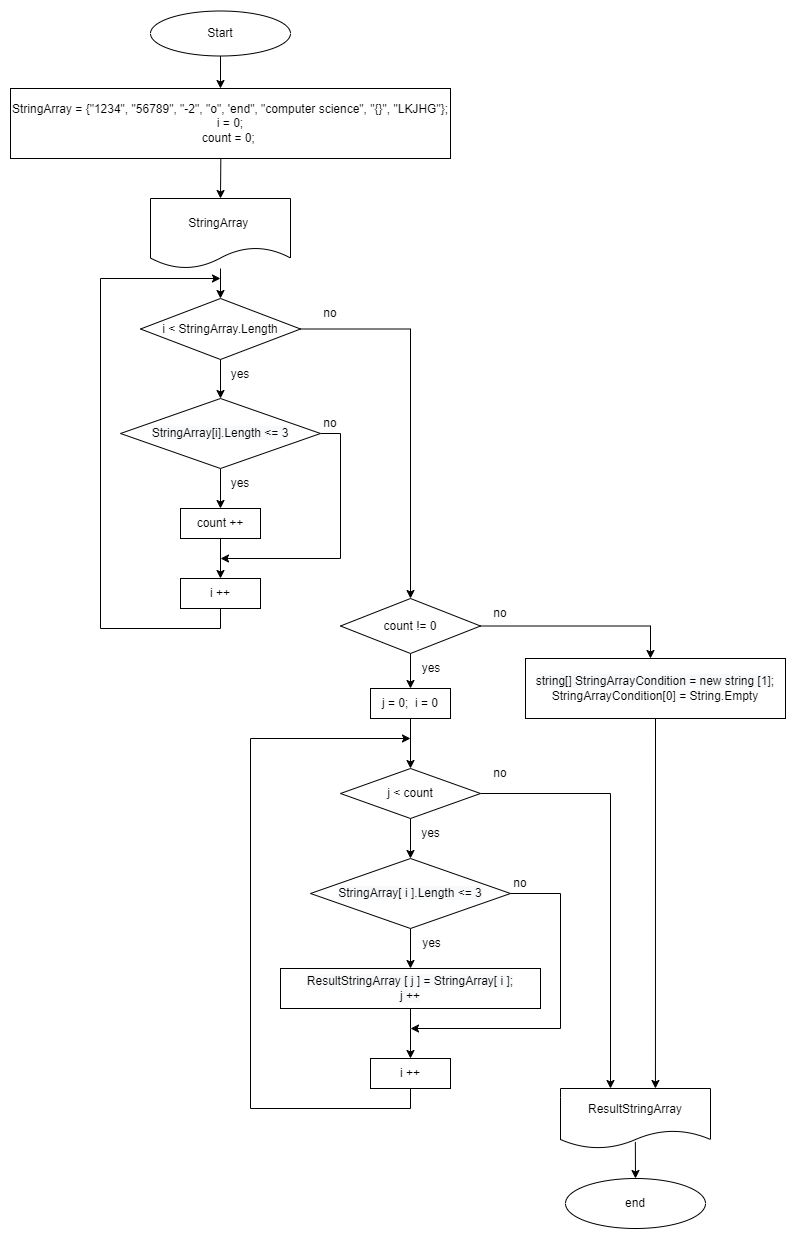

The diagram above was exported from draw.io. Its source (the exported page's mxGraphModel, read from the mxfile embedded in the PNG):
<mxGraphModel dx="1260" dy="1688" grid="1" gridSize="10" guides="1" tooltips="1" connect="1" arrows="1" fold="1" page="1" pageScale="1" pageWidth="827" pageHeight="1169" math="0" shadow="0">
  <root>
    <mxCell id="0" />
    <mxCell id="1" parent="0" />
    <mxCell id="W0Z64yfCGiHn-y3KK3XV-1" style="edgeStyle=orthogonalEdgeStyle;rounded=0;orthogonalLoop=1;jettySize=auto;html=1;" edge="1" parent="1" source="KiZSZ5k6fqHN2w-DrpR6-1">
      <mxGeometry relative="1" as="geometry">
        <mxPoint x="250" y="-30" as="targetPoint" />
      </mxGeometry>
    </mxCell>
    <mxCell id="KiZSZ5k6fqHN2w-DrpR6-1" value="" style="ellipse;whiteSpace=wrap;html=1;" parent="1" vertex="1">
      <mxGeometry x="180" y="-107.5" width="140" height="45" as="geometry" />
    </mxCell>
    <mxCell id="KiZSZ5k6fqHN2w-DrpR6-2" value="Start" style="text;html=1;strokeColor=none;fillColor=none;align=center;verticalAlign=middle;whiteSpace=wrap;rounded=0;" parent="1" vertex="1">
      <mxGeometry x="220" y="-100" width="60" height="30" as="geometry" />
    </mxCell>
    <mxCell id="W0Z64yfCGiHn-y3KK3XV-55" style="edgeStyle=orthogonalEdgeStyle;rounded=0;orthogonalLoop=1;jettySize=auto;html=1;exitX=0.478;exitY=1.002;exitDx=0;exitDy=0;entryX=0.5;entryY=0;entryDx=0;entryDy=0;fontSize=12;exitPerimeter=0;" edge="1" parent="1" source="KiZSZ5k6fqHN2w-DrpR6-3" target="W0Z64yfCGiHn-y3KK3XV-2">
      <mxGeometry relative="1" as="geometry" />
    </mxCell>
    <mxCell id="KiZSZ5k6fqHN2w-DrpR6-3" value="StringArray = {&quot;1234&quot;, &quot;56789&quot;, &quot;-2&quot;, &quot;o&quot;, 'end&quot;, &quot;computer science&quot;, &quot;{}&quot;, &quot;LKJHG&quot;};&lt;br&gt;i = 0;&lt;br&gt;count = 0;&amp;nbsp;" style="whiteSpace=wrap;html=1;" parent="1" vertex="1">
      <mxGeometry x="40" y="-30" width="440" height="70" as="geometry" />
    </mxCell>
    <mxCell id="KiZSZ5k6fqHN2w-DrpR6-15" value="" style="edgeStyle=orthogonalEdgeStyle;rounded=0;orthogonalLoop=1;jettySize=auto;html=1;" parent="1" source="KiZSZ5k6fqHN2w-DrpR6-7" target="KiZSZ5k6fqHN2w-DrpR6-14" edge="1">
      <mxGeometry relative="1" as="geometry" />
    </mxCell>
    <mxCell id="KiZSZ5k6fqHN2w-DrpR6-16" style="edgeStyle=orthogonalEdgeStyle;rounded=0;orthogonalLoop=1;jettySize=auto;html=1;exitX=1;exitY=0.5;exitDx=0;exitDy=0;entryX=0.5;entryY=0;entryDx=0;entryDy=0;" parent="1" source="KiZSZ5k6fqHN2w-DrpR6-7" target="KiZSZ5k6fqHN2w-DrpR6-30" edge="1">
      <mxGeometry relative="1" as="geometry">
        <mxPoint x="440" y="450" as="targetPoint" />
        <Array as="points">
          <mxPoint x="440" y="211" />
        </Array>
      </mxGeometry>
    </mxCell>
    <mxCell id="KiZSZ5k6fqHN2w-DrpR6-11" style="edgeStyle=orthogonalEdgeStyle;rounded=0;orthogonalLoop=1;jettySize=auto;html=1;exitX=0.5;exitY=1;exitDx=0;exitDy=0;" parent="1" source="KiZSZ5k6fqHN2w-DrpR6-7" target="KiZSZ5k6fqHN2w-DrpR6-7" edge="1">
      <mxGeometry relative="1" as="geometry" />
    </mxCell>
    <mxCell id="KiZSZ5k6fqHN2w-DrpR6-12" value="yes" style="text;html=1;strokeColor=none;fillColor=none;align=center;verticalAlign=middle;whiteSpace=wrap;rounded=0;" parent="1" vertex="1">
      <mxGeometry x="240" y="241" width="60" height="30" as="geometry" />
    </mxCell>
    <mxCell id="KiZSZ5k6fqHN2w-DrpR6-13" value="no" style="text;html=1;strokeColor=none;fillColor=none;align=center;verticalAlign=middle;whiteSpace=wrap;rounded=0;" parent="1" vertex="1">
      <mxGeometry x="330" y="180" width="60" height="30" as="geometry" />
    </mxCell>
    <mxCell id="KiZSZ5k6fqHN2w-DrpR6-18" style="edgeStyle=orthogonalEdgeStyle;rounded=0;orthogonalLoop=1;jettySize=auto;html=1;exitX=0.5;exitY=1;exitDx=0;exitDy=0;entryX=0.5;entryY=0;entryDx=0;entryDy=0;" parent="1" source="KiZSZ5k6fqHN2w-DrpR6-14" target="KiZSZ5k6fqHN2w-DrpR6-22" edge="1">
      <mxGeometry relative="1" as="geometry">
        <mxPoint x="250" y="490" as="targetPoint" />
      </mxGeometry>
    </mxCell>
    <mxCell id="W0Z64yfCGiHn-y3KK3XV-62" style="edgeStyle=orthogonalEdgeStyle;rounded=0;orthogonalLoop=1;jettySize=auto;html=1;exitX=1;exitY=0.5;exitDx=0;exitDy=0;fontSize=12;" edge="1" parent="1" source="KiZSZ5k6fqHN2w-DrpR6-14">
      <mxGeometry relative="1" as="geometry">
        <mxPoint x="250" y="440" as="targetPoint" />
        <Array as="points">
          <mxPoint x="370" y="315" />
          <mxPoint x="370" y="440" />
        </Array>
      </mxGeometry>
    </mxCell>
    <mxCell id="KiZSZ5k6fqHN2w-DrpR6-14" value="&lt;span style=&quot;color: rgb(0, 0, 0); font-family: Helvetica; font-size: 12px; font-style: normal; font-variant-ligatures: normal; font-variant-caps: normal; font-weight: 400; letter-spacing: normal; orphans: 2; text-align: center; text-indent: 0px; text-transform: none; widows: 2; word-spacing: 0px; -webkit-text-stroke-width: 0px; background-color: rgb(248, 249, 250); text-decoration-thickness: initial; text-decoration-style: initial; text-decoration-color: initial; float: none; display: inline !important;&quot;&gt;StringArray[i].Length &amp;lt;= 3&lt;/span&gt;" style="rhombus;whiteSpace=wrap;html=1;" parent="1" vertex="1">
      <mxGeometry x="150" y="280" width="200" height="70" as="geometry" />
    </mxCell>
    <mxCell id="KiZSZ5k6fqHN2w-DrpR6-20" value="yes" style="text;html=1;strokeColor=none;fillColor=none;align=center;verticalAlign=middle;whiteSpace=wrap;rounded=0;" parent="1" vertex="1">
      <mxGeometry x="240" y="350" width="60" height="30" as="geometry" />
    </mxCell>
    <mxCell id="KiZSZ5k6fqHN2w-DrpR6-21" value="no" style="text;html=1;strokeColor=none;fillColor=none;align=center;verticalAlign=middle;whiteSpace=wrap;rounded=0;" parent="1" vertex="1">
      <mxGeometry x="330" y="290" width="60" height="30" as="geometry" />
    </mxCell>
    <mxCell id="W0Z64yfCGiHn-y3KK3XV-59" style="edgeStyle=orthogonalEdgeStyle;rounded=0;orthogonalLoop=1;jettySize=auto;html=1;exitX=0.5;exitY=1;exitDx=0;exitDy=0;entryX=0.5;entryY=0;entryDx=0;entryDy=0;fontSize=12;" edge="1" parent="1" source="KiZSZ5k6fqHN2w-DrpR6-22" target="W0Z64yfCGiHn-y3KK3XV-21">
      <mxGeometry relative="1" as="geometry" />
    </mxCell>
    <mxCell id="KiZSZ5k6fqHN2w-DrpR6-22" value="count ++" style="rounded=0;whiteSpace=wrap;html=1;" parent="1" vertex="1">
      <mxGeometry x="210" y="390" width="80" height="30" as="geometry" />
    </mxCell>
    <mxCell id="W0Z64yfCGiHn-y3KK3XV-25" style="edgeStyle=orthogonalEdgeStyle;rounded=0;orthogonalLoop=1;jettySize=auto;html=1;" edge="1" parent="1" source="KiZSZ5k6fqHN2w-DrpR6-30">
      <mxGeometry relative="1" as="geometry">
        <mxPoint x="440" y="570" as="targetPoint" />
      </mxGeometry>
    </mxCell>
    <mxCell id="W0Z64yfCGiHn-y3KK3XV-70" style="edgeStyle=orthogonalEdgeStyle;rounded=0;orthogonalLoop=1;jettySize=auto;html=1;exitX=1;exitY=0.5;exitDx=0;exitDy=0;fontSize=12;" edge="1" parent="1" source="KiZSZ5k6fqHN2w-DrpR6-30">
      <mxGeometry relative="1" as="geometry">
        <mxPoint x="680" y="540" as="targetPoint" />
        <Array as="points">
          <mxPoint x="680" y="508" />
        </Array>
      </mxGeometry>
    </mxCell>
    <mxCell id="KiZSZ5k6fqHN2w-DrpR6-30" value="count != 0" style="rhombus;whiteSpace=wrap;html=1;" parent="1" vertex="1">
      <mxGeometry x="370" y="480" width="140" height="55" as="geometry" />
    </mxCell>
    <mxCell id="KiZSZ5k6fqHN2w-DrpR6-33" value="end" style="ellipse;whiteSpace=wrap;html=1;" parent="1" vertex="1">
      <mxGeometry x="595" y="1060" width="140" height="50" as="geometry" />
    </mxCell>
    <mxCell id="KiZSZ5k6fqHN2w-DrpR6-37" value="no" style="text;html=1;strokeColor=none;fillColor=none;align=center;verticalAlign=middle;whiteSpace=wrap;rounded=0;" parent="1" vertex="1">
      <mxGeometry x="500" y="480" width="60" height="30" as="geometry" />
    </mxCell>
    <mxCell id="W0Z64yfCGiHn-y3KK3XV-53" value="" style="edgeStyle=orthogonalEdgeStyle;rounded=0;orthogonalLoop=1;jettySize=auto;html=1;fontSize=12;exitX=0.499;exitY=0.891;exitDx=0;exitDy=0;exitPerimeter=0;entryX=0.5;entryY=0;entryDx=0;entryDy=0;" edge="1" parent="1" source="KiZSZ5k6fqHN2w-DrpR6-38" target="KiZSZ5k6fqHN2w-DrpR6-33">
      <mxGeometry relative="1" as="geometry">
        <mxPoint x="685" y="1090" as="targetPoint" />
      </mxGeometry>
    </mxCell>
    <mxCell id="KiZSZ5k6fqHN2w-DrpR6-38" value="ResultStringArray" style="shape=document;whiteSpace=wrap;html=1;boundedLbl=1;" parent="1" vertex="1">
      <mxGeometry x="590" y="970" width="150" height="60" as="geometry" />
    </mxCell>
    <mxCell id="W0Z64yfCGiHn-y3KK3XV-31" value="" style="edgeStyle=orthogonalEdgeStyle;rounded=0;orthogonalLoop=1;jettySize=auto;html=1;" edge="1" parent="1" source="KiZSZ5k6fqHN2w-DrpR6-40">
      <mxGeometry relative="1" as="geometry">
        <mxPoint x="440" y="650" as="targetPoint" />
      </mxGeometry>
    </mxCell>
    <mxCell id="KiZSZ5k6fqHN2w-DrpR6-40" value="j = 0;&amp;nbsp; i = 0" style="rounded=0;whiteSpace=wrap;html=1;" parent="1" vertex="1">
      <mxGeometry x="400" y="570" width="80" height="30" as="geometry" />
    </mxCell>
    <mxCell id="W0Z64yfCGiHn-y3KK3XV-58" value="" style="edgeStyle=orthogonalEdgeStyle;rounded=0;orthogonalLoop=1;jettySize=auto;html=1;fontSize=12;" edge="1" parent="1" source="W0Z64yfCGiHn-y3KK3XV-2" target="KiZSZ5k6fqHN2w-DrpR6-7">
      <mxGeometry relative="1" as="geometry" />
    </mxCell>
    <mxCell id="W0Z64yfCGiHn-y3KK3XV-2" value="StringArray&amp;nbsp;" style="shape=document;whiteSpace=wrap;html=1;boundedLbl=1;" vertex="1" parent="1">
      <mxGeometry x="180" y="80" width="140" height="70" as="geometry" />
    </mxCell>
    <mxCell id="W0Z64yfCGiHn-y3KK3XV-34" style="edgeStyle=orthogonalEdgeStyle;rounded=0;orthogonalLoop=1;jettySize=auto;html=1;entryX=0.5;entryY=0;entryDx=0;entryDy=0;" edge="1" parent="1" source="W0Z64yfCGiHn-y3KK3XV-9" target="W0Z64yfCGiHn-y3KK3XV-36">
      <mxGeometry relative="1" as="geometry">
        <mxPoint x="440" y="790" as="targetPoint" />
      </mxGeometry>
    </mxCell>
    <mxCell id="W0Z64yfCGiHn-y3KK3XV-43" style="edgeStyle=orthogonalEdgeStyle;rounded=0;orthogonalLoop=1;jettySize=auto;html=1;exitX=1;exitY=0.5;exitDx=0;exitDy=0;fontSize=12;" edge="1" parent="1" source="W0Z64yfCGiHn-y3KK3XV-9">
      <mxGeometry relative="1" as="geometry">
        <mxPoint x="640" y="970" as="targetPoint" />
        <Array as="points">
          <mxPoint x="640" y="675" />
        </Array>
      </mxGeometry>
    </mxCell>
    <mxCell id="W0Z64yfCGiHn-y3KK3XV-9" value="j &amp;lt; count" style="rhombus;whiteSpace=wrap;html=1;" vertex="1" parent="1">
      <mxGeometry x="370" y="650" width="140" height="50" as="geometry" />
    </mxCell>
    <mxCell id="W0Z64yfCGiHn-y3KK3XV-11" value="no" style="text;html=1;strokeColor=none;fillColor=none;align=center;verticalAlign=middle;whiteSpace=wrap;rounded=0;" vertex="1" parent="1">
      <mxGeometry x="520" y="750" width="60" height="30" as="geometry" />
    </mxCell>
    <mxCell id="W0Z64yfCGiHn-y3KK3XV-12" value="yes" style="text;html=1;strokeColor=none;fillColor=none;align=center;verticalAlign=middle;whiteSpace=wrap;rounded=0;" vertex="1" parent="1">
      <mxGeometry x="430" y="700" width="61" height="30" as="geometry" />
    </mxCell>
    <mxCell id="W0Z64yfCGiHn-y3KK3XV-13" value="yes" style="text;html=1;strokeColor=none;fillColor=none;align=center;verticalAlign=middle;whiteSpace=wrap;rounded=0;" vertex="1" parent="1">
      <mxGeometry x="431" y="535" width="60" height="30" as="geometry" />
    </mxCell>
    <mxCell id="W0Z64yfCGiHn-y3KK3XV-63" style="edgeStyle=orthogonalEdgeStyle;rounded=0;orthogonalLoop=1;jettySize=auto;html=1;exitX=0.5;exitY=1;exitDx=0;exitDy=0;fontSize=12;" edge="1" parent="1" source="W0Z64yfCGiHn-y3KK3XV-21">
      <mxGeometry relative="1" as="geometry">
        <mxPoint x="250" y="160" as="targetPoint" />
        <Array as="points">
          <mxPoint x="250" y="510" />
          <mxPoint x="130" y="510" />
          <mxPoint x="130" y="160" />
        </Array>
      </mxGeometry>
    </mxCell>
    <mxCell id="W0Z64yfCGiHn-y3KK3XV-21" value="i ++" style="rounded=0;whiteSpace=wrap;html=1;" vertex="1" parent="1">
      <mxGeometry x="210" y="460" width="80" height="30" as="geometry" />
    </mxCell>
    <mxCell id="W0Z64yfCGiHn-y3KK3XV-71" style="edgeStyle=orthogonalEdgeStyle;rounded=0;orthogonalLoop=1;jettySize=auto;html=1;exitX=0.5;exitY=1;exitDx=0;exitDy=0;fontSize=12;entryX=0.633;entryY=0;entryDx=0;entryDy=0;entryPerimeter=0;" edge="1" parent="1" source="W0Z64yfCGiHn-y3KK3XV-27" target="KiZSZ5k6fqHN2w-DrpR6-38">
      <mxGeometry relative="1" as="geometry">
        <mxPoint x="680" y="870" as="targetPoint" />
      </mxGeometry>
    </mxCell>
    <mxCell id="W0Z64yfCGiHn-y3KK3XV-27" value="&lt;span style=&quot;color: rgb(0, 0, 0); font-family: Helvetica; font-size: 12px; font-style: normal; font-variant-ligatures: normal; font-variant-caps: normal; font-weight: 400; letter-spacing: normal; orphans: 2; text-align: center; text-indent: 0px; text-transform: none; widows: 2; word-spacing: 0px; -webkit-text-stroke-width: 0px; background-color: rgb(248, 249, 250); text-decoration-thickness: initial; text-decoration-style: initial; text-decoration-color: initial; float: none; display: inline !important;&quot;&gt;string[] StringArrayCondition = new string [1];&lt;br&gt;&lt;/span&gt;StringArrayCondition[0] = String.Empty" style="rounded=0;whiteSpace=wrap;html=1;" vertex="1" parent="1">
      <mxGeometry x="555" y="540" width="260" height="60" as="geometry" />
    </mxCell>
    <mxCell id="W0Z64yfCGiHn-y3KK3XV-39" style="edgeStyle=orthogonalEdgeStyle;rounded=0;orthogonalLoop=1;jettySize=auto;html=1;" edge="1" parent="1" source="W0Z64yfCGiHn-y3KK3XV-36">
      <mxGeometry relative="1" as="geometry">
        <mxPoint x="440" y="910" as="targetPoint" />
        <Array as="points">
          <mxPoint x="590" y="775" />
          <mxPoint x="590" y="910" />
          <mxPoint x="440" y="910" />
        </Array>
      </mxGeometry>
    </mxCell>
    <mxCell id="W0Z64yfCGiHn-y3KK3XV-41" value="" style="edgeStyle=orthogonalEdgeStyle;rounded=0;orthogonalLoop=1;jettySize=auto;html=1;" edge="1" parent="1" source="W0Z64yfCGiHn-y3KK3XV-36">
      <mxGeometry relative="1" as="geometry">
        <mxPoint x="440" y="850" as="targetPoint" />
      </mxGeometry>
    </mxCell>
    <mxCell id="W0Z64yfCGiHn-y3KK3XV-36" value="&lt;span style=&quot;color: rgb(0, 0, 0); font-family: Helvetica; font-size: 12px; font-style: normal; font-variant-ligatures: normal; font-variant-caps: normal; font-weight: 400; letter-spacing: normal; orphans: 2; text-align: center; text-indent: 0px; text-transform: none; widows: 2; word-spacing: 0px; -webkit-text-stroke-width: 0px; background-color: rgb(248, 249, 250); text-decoration-thickness: initial; text-decoration-style: initial; text-decoration-color: initial; float: none; display: inline !important;&quot;&gt;StringArray[ i ].Length &amp;lt;= 3&lt;/span&gt;" style="rhombus;whiteSpace=wrap;html=1;" vertex="1" parent="1">
      <mxGeometry x="340" y="740" width="200" height="70" as="geometry" />
    </mxCell>
    <mxCell id="W0Z64yfCGiHn-y3KK3XV-49" value="" style="edgeStyle=orthogonalEdgeStyle;rounded=0;orthogonalLoop=1;jettySize=auto;html=1;fontSize=12;" edge="1" parent="1" source="W0Z64yfCGiHn-y3KK3XV-40">
      <mxGeometry relative="1" as="geometry">
        <mxPoint x="440" y="940" as="targetPoint" />
        <Array as="points">
          <mxPoint x="440" y="910" />
          <mxPoint x="440" y="910" />
        </Array>
      </mxGeometry>
    </mxCell>
    <mxCell id="W0Z64yfCGiHn-y3KK3XV-40" value="&lt;font style=&quot;font-size: 12px;&quot;&gt;&lt;span style=&quot;color: rgb(0, 0, 0); font-family: Helvetica; font-style: normal; font-variant-ligatures: normal; font-variant-caps: normal; font-weight: 400; letter-spacing: normal; orphans: 2; text-align: center; text-indent: 0px; text-transform: none; widows: 2; word-spacing: 0px; -webkit-text-stroke-width: 0px; text-decoration-thickness: initial; text-decoration-style: initial; text-decoration-color: initial; background-color: rgb(248, 249, 250); float: none; display: inline !important;&quot;&gt;ResultStringArray [ j ] = String&lt;/span&gt;&lt;span style=&quot;color: rgb(0, 0, 0); font-family: Helvetica; font-style: normal; font-variant-ligatures: normal; font-variant-caps: normal; font-weight: 400; letter-spacing: normal; orphans: 2; text-align: center; text-indent: 0px; text-transform: none; widows: 2; word-spacing: 0px; -webkit-text-stroke-width: 0px; background-color: rgb(248, 249, 250); text-decoration-thickness: initial; text-decoration-style: initial; text-decoration-color: initial; float: none; display: inline !important;&quot;&gt;Array[ i ];&lt;br&gt;j ++&lt;br&gt;&lt;/span&gt;&lt;/font&gt;" style="whiteSpace=wrap;html=1;" vertex="1" parent="1">
      <mxGeometry x="310" y="850" width="260" height="40" as="geometry" />
    </mxCell>
    <mxCell id="W0Z64yfCGiHn-y3KK3XV-42" value="yes" style="text;html=1;strokeColor=none;fillColor=none;align=center;verticalAlign=middle;whiteSpace=wrap;rounded=0;" vertex="1" parent="1">
      <mxGeometry x="431" y="810" width="61" height="30" as="geometry" />
    </mxCell>
    <mxCell id="W0Z64yfCGiHn-y3KK3XV-44" value="no" style="text;html=1;strokeColor=none;fillColor=none;align=center;verticalAlign=middle;whiteSpace=wrap;rounded=0;" vertex="1" parent="1">
      <mxGeometry x="500" y="640" width="60" height="30" as="geometry" />
    </mxCell>
    <mxCell id="W0Z64yfCGiHn-y3KK3XV-50" style="edgeStyle=orthogonalEdgeStyle;rounded=0;orthogonalLoop=1;jettySize=auto;html=1;exitX=0.5;exitY=1;exitDx=0;exitDy=0;fontSize=12;" edge="1" parent="1" source="W0Z64yfCGiHn-y3KK3XV-48">
      <mxGeometry relative="1" as="geometry">
        <mxPoint x="440" y="620" as="targetPoint" />
        <Array as="points">
          <mxPoint x="440" y="990" />
          <mxPoint x="280" y="990" />
          <mxPoint x="280" y="620" />
        </Array>
      </mxGeometry>
    </mxCell>
    <mxCell id="W0Z64yfCGiHn-y3KK3XV-48" value="i ++" style="whiteSpace=wrap;html=1;" vertex="1" parent="1">
      <mxGeometry x="400" y="940" width="80" height="30" as="geometry" />
    </mxCell>
    <mxCell id="KiZSZ5k6fqHN2w-DrpR6-7" value="i &amp;lt; StringArray.Length" style="rhombus;whiteSpace=wrap;html=1;" parent="1" vertex="1">
      <mxGeometry x="170" y="180" width="160" height="61" as="geometry" />
    </mxCell>
  </root>
</mxGraphModel>